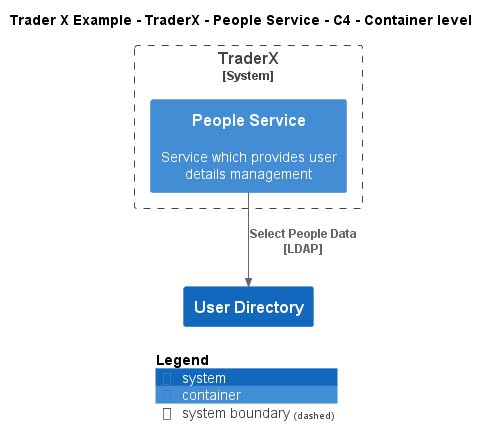

The diagram above was rendered by PlantUML. Its source (embedded in the PNG):
@startuml
!include ..\..\..\..\..\.c4s\C4_Container.puml

AddElementTag("c4interflow:lifecycle:new", $bgColor=green, $fontColor=#ffffff, $borderColor=green, $shadowing="False")
AddElementTag("c4interflow:lifecycle:changed", $bgColor=orange, $fontColor=#ffffff, $borderColor=orange, $shadowing="False")
AddElementTag("c4interflow:lifecycle:removed", $bgColor=red, $fontColor=#ffffff, $borderColor=red, $shadowing="False")

AddRelTag("c4interflow:lifecycle:new", $textColor=green, $lineColor=green)
AddRelTag("c4interflow:lifecycle:changed", $textColor=orange, $lineColor=orange)
AddRelTag("c4interflow:lifecycle:removed", $textColor=red, $lineColor=red)

SHOW_PERSON_PORTRAIT()
LAYOUT_TOP_DOWN()

skinparam linetype polyline

title Trader X Example - TraderX - People Service - C4 - Container level


System_Boundary(TraderXExample.SoftwareSystems.TraderX, "TraderX") {
    Container(TraderXExample.SoftwareSystems.TraderX.Containers.PeopleService, "People Service", "", "Service which provides user details management")
}
System(TraderXExample.SoftwareSystems.UserDirectory, "User Directory", "")

Rel(TraderXExample.SoftwareSystems.TraderX.Containers.PeopleService, TraderXExample.SoftwareSystems.UserDirectory, "Select People Data\n[LDAP]", $tags='protocol:ldap')


SHOW_LEGEND()
@enduml